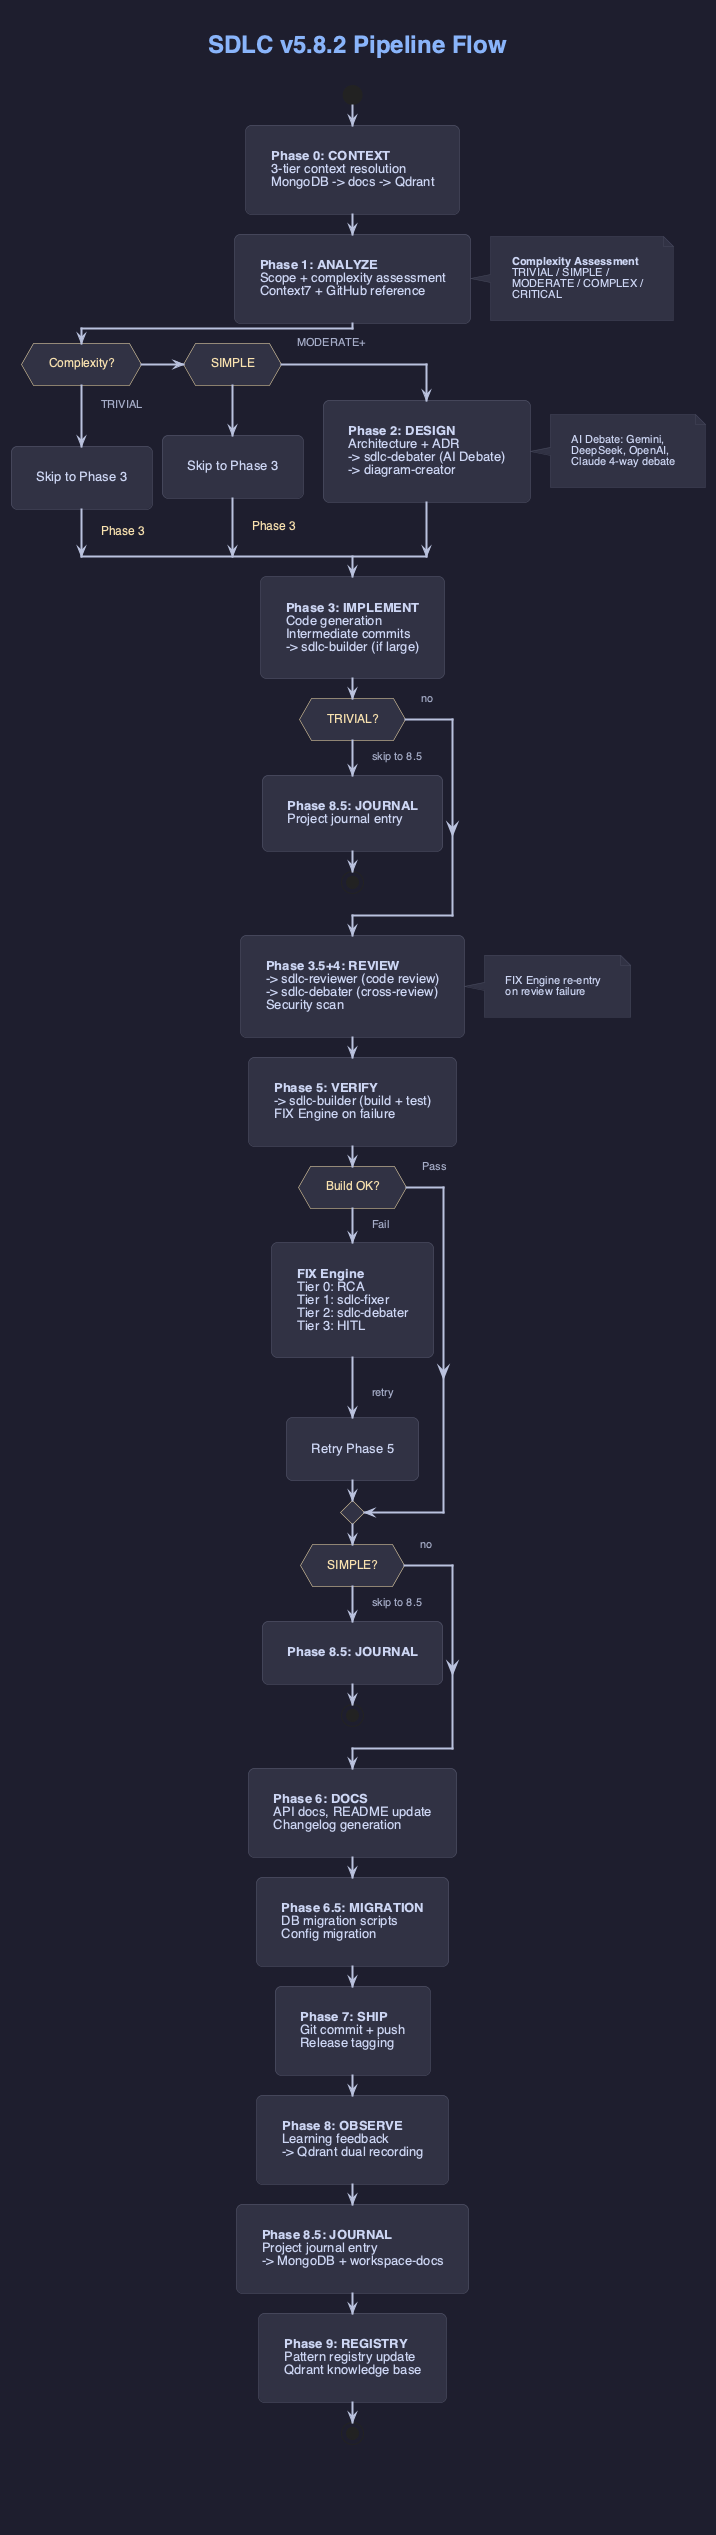

The diagram above was rendered by PlantUML. Its source (embedded in the PNG):
@startuml
skinparam backgroundColor #1E1E2E
skinparam defaultFontColor #CDD6F4
skinparam defaultFontName "Helvetica"
skinparam defaultFontSize 13
skinparam TitleFontColor #89B4FA
skinparam TitleFontSize 24
skinparam TitleFontStyle bold
skinparam arrowThickness 2
skinparam roundcorner 12
skinparam shadowing false
skinparam padding 15
skinparam Padding 15
skinparam wrapWidth 250

skinparam activity {
  BackgroundColor #313244
  BorderColor #585B70
  FontColor #CDD6F4
  FontSize 13
  DiamondBackgroundColor #313244
  DiamondBorderColor #F9E2AF
  DiamondFontColor #F9E2AF
  DiamondFontSize 12
}

skinparam arrow {
  Color #BAC2DE
  FontColor #A6ADC8
  FontSize 11
}

skinparam partition {
  BackgroundColor #1E1E2E
  BorderColor #45475A
  FontColor #89B4FA
  FontSize 14
}

skinparam note {
  BackgroundColor #313244
  FontColor #CDD6F4
  FontSize 11
  BorderColor #45475A
}

title SDLC v5.8.2 Pipeline Flow

start

:**Phase 0: CONTEXT**\n3-tier context resolution\nMongoDB -> docs -> Qdrant;

:**Phase 1: ANALYZE**\nScope + complexity assessment\nContext7 + GitHub reference;

note right
  **Complexity Assessment**
  TRIVIAL / SIMPLE /
  MODERATE / COMPLEX /
  CRITICAL
end note

if (Complexity?) then (TRIVIAL)
  :Skip to Phase 3;
  -> Phase 3;
elseif (SIMPLE) then
  :Skip to Phase 3;
  -> Phase 3;
else (MODERATE+)

:**Phase 2: DESIGN**\nArchitecture + ADR\n-> sdlc-debater (AI Debate)\n-> diagram-creator;

note right
  AI Debate: Gemini,
  DeepSeek, OpenAI,
  Claude 4-way debate
end note

endif

:**Phase 3: IMPLEMENT**\nCode generation\nIntermediate commits\n-> sdlc-builder (if large);

if (TRIVIAL?) then (yes)
  -> skip to 8.5;
  :**Phase 8.5: JOURNAL**\nProject journal entry;
  stop
else (no)
endif

:**Phase 3.5+4: REVIEW**\n-> sdlc-reviewer (code review)\n-> sdlc-debater (cross-review)\nSecurity scan;

note right
  FIX Engine re-entry
  on review failure
end note

:**Phase 5: VERIFY**\n-> sdlc-builder (build + test)\nFIX Engine on failure;

if (Build OK?) then (Pass)
else (Fail)
  :**FIX Engine**\nTier 0: RCA\nTier 1: sdlc-fixer\nTier 2: sdlc-debater\nTier 3: HITL;
  -> retry;
  :Retry Phase 5;
endif

if (SIMPLE?) then (yes)
  -> skip to 8.5;
  :**Phase 8.5: JOURNAL**;
  stop
else (no)
endif

:**Phase 6: DOCS**\nAPI docs, README update\nChangelog generation;

:**Phase 6.5: MIGRATION**\nDB migration scripts\nConfig migration;

:**Phase 7: SHIP**\nGit commit + push\nRelease tagging;

:**Phase 8: OBSERVE**\nLearning feedback\n-> Qdrant dual recording;

:**Phase 8.5: JOURNAL**\nProject journal entry\n-> MongoDB + workspace-docs;

:**Phase 9: REGISTRY**\nPattern registry update\nQdrant knowledge base;

stop

footer \n\n\n\n

@enduml